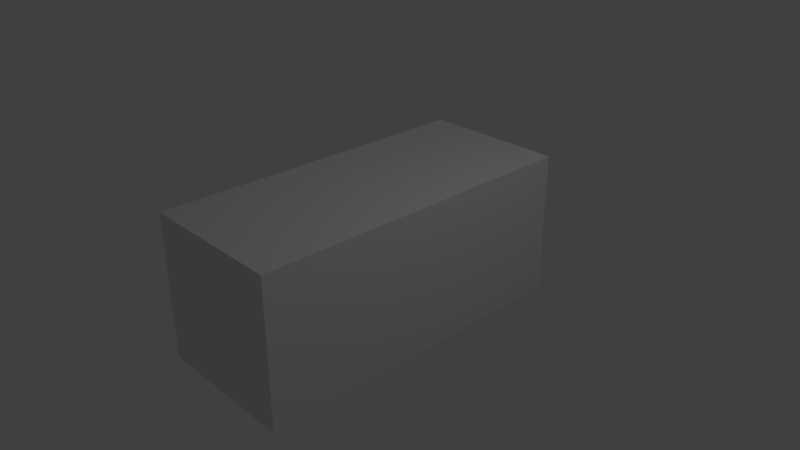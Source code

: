 # Source: Rectangle.blend  (saved by Blender 2.79.0; exported with 4.5.12 LTS)
import bpy
from mathutils import Matrix  # noqa: F401  (used for matrix-valued properties, if any)

bpy.ops.wm.read_factory_settings(use_empty=True)
scene = bpy.context.scene
scene.name = 'Scene'

# ---- collections
col_collection_1 = bpy.data.collections.new('Collection 1'); scene.collection.children.link(col_collection_1)

# ---- materials (node trees are filled in below, after node groups)
mat_material_001 = bpy.data.materials.new('Material.001')
mat_material_001.alpha_threshold = 0.0
mat_material_001.use_transparent_shadow = False
mat_material_001.roughness = 0.5

# ---- material node trees

# ---- world
world_world = bpy.data.worlds.new('World'); scene.world = world_world
world_world.color = (0.05088, 0.05088, 0.05088)
world_world.use_sun_shadow = False
world_world.sun_shadow_jitter_overblur = 0.0
world_world.cycles.sampling_method = 'MANUAL'

# ---- cameras
cam_camera = bpy.data.cameras.new('Camera')
cam_camera.clip_end = 100.0
cam_camera.lens = 35.0
cam_camera.sensor_width = 32.0
cam_camera.sensor_height = 18.0
cam_camera.ortho_scale = 7.314
cam_camera.dof.focus_distance = 0.0
cam_camera.dof.aperture_fstop = 128.0

# ---- lights
light_lamp = bpy.data.lights.new('Lamp', 'POINT')
light_lamp.transmission_factor = 0.0
light_lamp.cutoff_distance = 30.0
light_lamp.energy = 100.0
light_lamp.shadow_buffer_clip_start = 1.001
light_lamp.shadow_soft_size = 0.1
light_lamp.shadow_maximum_resolution = 0.006
light_lamp.use_absolute_resolution = True

# ---- meshes
me_cube_001 = bpy.data.meshes.new('Cube.001')
me_cube_001.from_pydata([(-1.0, -2.308, -1.0), (-1.0, -2.308, 1.0), (-1.0, 2.308, -1.0), (-1.0, 2.308, 1.0), (1.0, -2.308, -1.0), (1.0, -2.308, 1.0), (1.0, 2.308, -1.0), (1.0, 2.308, 1.0)], [], [(0, 1, 3, 2), (2, 3, 7, 6), (6, 7, 5, 4), (4, 5, 1, 0), (2, 6, 4, 0), (7, 3, 1, 5)])
_uv = me_cube_001.uv_layers.new(name='UVMap')
_uv.uv.foreach_set('vector', [0.2566, 0.6155, 0.5081, 0.6155, 0.5081, 0.8702, 0.2566, 0.8702, 0.5081, 0.6155, 0.5081, 0.8702, 0.2566, 0.8702, 0.2566, 0.6155, 0.5081, 0.8702, 0.2566, 0.8702, 0.2566, 0.6155, 0.5081, 0.6155, 0.2566, 0.8702, 0.2566, 0.6155, 0.5081, 0.6155, 0.5081, 0.8702, 0.2566, 0.8702, 0.5081, 0.8702, 0.5081, 0.6155, 0.2566, 0.6155, 0.2566, 0.8702, 0.5081, 0.8702, 0.5081, 0.6155, 0.2566, 0.6155])
me_cube_001.materials.append(mat_material_001)
me_cube_001.use_remesh_preserve_volume = False
me_cube_001.use_remesh_preserve_attributes = False
me_cube_001.use_mirror_vertex_groups = False
me_cube_001.update()

# ---- objects
ob_cube = bpy.data.objects.new('Cube', me_cube_001)
ob_lamp = bpy.data.objects.new('Lamp', light_lamp)
ob_camera = bpy.data.objects.new('Camera', cam_camera)

# ---- transforms, parenting, visibility, modifiers, constraints
ob_cube.location = (0.0, 0.0, 0.0)
ob_cube.lineart.crease_threshold = 0.0
ob_lamp.location = (4.076, 1.005, 5.904)
ob_lamp.rotation_euler = (0.6503, 0.05522, 1.866)
ob_lamp.lock_rotations_4d = False
ob_lamp.empty_display_type = 'ARROWS'
ob_lamp.color = (0.0, 0.0, 0.0, 0.0)
ob_lamp.lineart.crease_threshold = 0.0
ob_camera.location = (7.481, -6.508, 5.344)
ob_camera.rotation_euler = (1.109, 0.0, 0.8149)
ob_camera.lock_rotations_4d = False
ob_camera.empty_display_type = 'ARROWS'
ob_camera.color = (0.0, 0.0, 0.0, 0.0)
ob_camera.display_type = 'WIRE'
ob_camera.lineart.crease_threshold = 0.0

# ---- collection membership
col_collection_1.objects.link(ob_cube)
col_collection_1.objects.link(ob_lamp)
col_collection_1.objects.link(ob_camera)

# ---- scene / render settings (as saved in the file)
scene.camera = ob_camera
scene.frame_start = 1; scene.frame_end = 250; scene.frame_set(1)
scene.render.engine = 'BLENDER_EEVEE_NEXT'
scene.render.resolution_percentage = 50
scene.render.dither_intensity = 0.0
scene.cycles.use_denoising = False
scene.cycles.samples = 128
scene.cycles.sampling_pattern = 'TABULATED_SOBOL'
scene.cycles.use_adaptive_sampling = False
scene.cycles.use_light_tree = False
scene.cycles.blur_glossy = 0.0
scene.cycles.sample_clamp_indirect = 0.0
scene.view_settings.view_transform = 'Standard'
bpy.context.view_layer.update()
